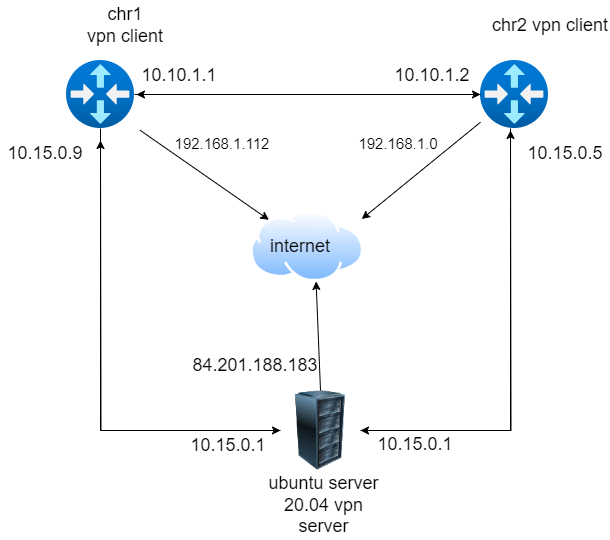

The diagram above was exported from draw.io. Its source (the exported page's mxGraphModel, read from the mxfile embedded in the PNG):
<mxGraphModel dx="716" dy="618" grid="1" gridSize="10" guides="1" tooltips="1" connect="1" arrows="1" fold="1" page="1" pageScale="1" pageWidth="827" pageHeight="1169" math="0" shadow="0">
  <root>
    <mxCell id="0" />
    <mxCell id="1" parent="0" />
    <mxCell id="9jcrYYqmicYWXdQtg-Au-7" style="edgeStyle=orthogonalEdgeStyle;rounded=0;orthogonalLoop=1;jettySize=auto;html=1;" edge="1" parent="1" source="9jcrYYqmicYWXdQtg-Au-1">
      <mxGeometry relative="1" as="geometry">
        <mxPoint x="550" y="134" as="targetPoint" />
      </mxGeometry>
    </mxCell>
    <mxCell id="9jcrYYqmicYWXdQtg-Au-1" value="" style="image;aspect=fixed;html=1;points=[];align=center;fontSize=12;image=img/lib/azure2/networking/Virtual_Router.svg;" vertex="1" parent="1">
      <mxGeometry x="136" y="100" width="68" height="68" as="geometry" />
    </mxCell>
    <mxCell id="9jcrYYqmicYWXdQtg-Au-10" style="edgeStyle=orthogonalEdgeStyle;rounded=0;orthogonalLoop=1;jettySize=auto;html=1;" edge="1" parent="1" source="9jcrYYqmicYWXdQtg-Au-2" target="9jcrYYqmicYWXdQtg-Au-3">
      <mxGeometry relative="1" as="geometry">
        <Array as="points">
          <mxPoint x="580" y="470" />
        </Array>
      </mxGeometry>
    </mxCell>
    <mxCell id="9jcrYYqmicYWXdQtg-Au-2" value="" style="image;aspect=fixed;html=1;points=[];align=center;fontSize=12;image=img/lib/azure2/networking/Virtual_Router.svg;" vertex="1" parent="1">
      <mxGeometry x="550" y="100" width="68" height="68" as="geometry" />
    </mxCell>
    <mxCell id="9jcrYYqmicYWXdQtg-Au-21" style="edgeStyle=orthogonalEdgeStyle;rounded=0;orthogonalLoop=1;jettySize=auto;html=1;" edge="1" parent="1" source="9jcrYYqmicYWXdQtg-Au-3">
      <mxGeometry relative="1" as="geometry">
        <mxPoint x="170" y="180" as="targetPoint" />
      </mxGeometry>
    </mxCell>
    <mxCell id="9jcrYYqmicYWXdQtg-Au-22" style="edgeStyle=orthogonalEdgeStyle;rounded=0;orthogonalLoop=1;jettySize=auto;html=1;" edge="1" parent="1" source="9jcrYYqmicYWXdQtg-Au-3">
      <mxGeometry relative="1" as="geometry">
        <mxPoint x="580" y="170" as="targetPoint" />
      </mxGeometry>
    </mxCell>
    <mxCell id="9jcrYYqmicYWXdQtg-Au-3" value="" style="image;html=1;image=img/lib/clip_art/computers/Server_Rack_128x128.png" vertex="1" parent="1">
      <mxGeometry x="350" y="430" width="80" height="80" as="geometry" />
    </mxCell>
    <mxCell id="9jcrYYqmicYWXdQtg-Au-6" style="edgeStyle=orthogonalEdgeStyle;rounded=0;orthogonalLoop=1;jettySize=auto;html=1;entryX=1.029;entryY=0.5;entryDx=0;entryDy=0;entryPerimeter=0;" edge="1" parent="1" source="9jcrYYqmicYWXdQtg-Au-2" target="9jcrYYqmicYWXdQtg-Au-1">
      <mxGeometry relative="1" as="geometry" />
    </mxCell>
    <mxCell id="9jcrYYqmicYWXdQtg-Au-9" value="" style="edgeStyle=orthogonalEdgeStyle;rounded=0;orthogonalLoop=1;jettySize=auto;html=1;" edge="1" parent="1" source="9jcrYYqmicYWXdQtg-Au-1" target="9jcrYYqmicYWXdQtg-Au-3">
      <mxGeometry relative="1" as="geometry">
        <mxPoint x="170" y="168" as="sourcePoint" />
        <mxPoint x="390" y="430" as="targetPoint" />
        <Array as="points">
          <mxPoint x="170" y="470" />
        </Array>
      </mxGeometry>
    </mxCell>
    <mxCell id="9jcrYYqmicYWXdQtg-Au-4" value="" style="image;aspect=fixed;perimeter=ellipsePerimeter;html=1;align=center;shadow=0;dashed=0;spacingTop=3;image=img/lib/active_directory/internet_cloud.svg;" vertex="1" parent="1">
      <mxGeometry x="320" y="250" width="113.49" height="71.5" as="geometry" />
    </mxCell>
    <mxCell id="9jcrYYqmicYWXdQtg-Au-11" value="" style="endArrow=classic;html=1;rounded=0;entryX=0.98;entryY=0.12;entryDx=0;entryDy=0;entryPerimeter=0;" edge="1" parent="1" source="9jcrYYqmicYWXdQtg-Au-2" target="9jcrYYqmicYWXdQtg-Au-4">
      <mxGeometry width="50" height="50" relative="1" as="geometry">
        <mxPoint x="390" y="350" as="sourcePoint" />
        <mxPoint x="440" y="300" as="targetPoint" />
      </mxGeometry>
    </mxCell>
    <mxCell id="9jcrYYqmicYWXdQtg-Au-12" value="" style="endArrow=classic;html=1;rounded=0;exitX=0.5;exitY=0;exitDx=0;exitDy=0;entryX=0.578;entryY=0.993;entryDx=0;entryDy=0;entryPerimeter=0;" edge="1" parent="1" source="9jcrYYqmicYWXdQtg-Au-3" target="9jcrYYqmicYWXdQtg-Au-4">
      <mxGeometry width="50" height="50" relative="1" as="geometry">
        <mxPoint x="390" y="350" as="sourcePoint" />
        <mxPoint x="440" y="300" as="targetPoint" />
      </mxGeometry>
    </mxCell>
    <mxCell id="9jcrYYqmicYWXdQtg-Au-13" value="" style="endArrow=classic;html=1;rounded=0;exitX=1.082;exitY=1.026;exitDx=0;exitDy=0;exitPerimeter=0;" edge="1" parent="1" source="9jcrYYqmicYWXdQtg-Au-1" target="9jcrYYqmicYWXdQtg-Au-4">
      <mxGeometry width="50" height="50" relative="1" as="geometry">
        <mxPoint x="390" y="350" as="sourcePoint" />
        <mxPoint x="440" y="300" as="targetPoint" />
      </mxGeometry>
    </mxCell>
    <mxCell id="9jcrYYqmicYWXdQtg-Au-15" value="&lt;font style=&quot;font-size: 18px;&quot;&gt;ubuntu server 20.04 vpn server&lt;/font&gt;" style="text;html=1;strokeColor=none;fillColor=none;align=center;verticalAlign=middle;whiteSpace=wrap;rounded=0;" vertex="1" parent="1">
      <mxGeometry x="330" y="510" width="126.51" height="70" as="geometry" />
    </mxCell>
    <mxCell id="9jcrYYqmicYWXdQtg-Au-16" value="&lt;font style=&quot;font-size: 18px;&quot;&gt;chr1&lt;br&gt;vpn client&lt;br&gt;&lt;/font&gt;" style="text;html=1;strokeColor=none;fillColor=none;align=center;verticalAlign=middle;whiteSpace=wrap;rounded=0;" vertex="1" parent="1">
      <mxGeometry x="120" y="40" width="150" height="50" as="geometry" />
    </mxCell>
    <mxCell id="9jcrYYqmicYWXdQtg-Au-17" value="&lt;font style=&quot;font-size: 18px;&quot;&gt;chr2 vpn client&lt;/font&gt;" style="text;html=1;strokeColor=none;fillColor=none;align=center;verticalAlign=middle;whiteSpace=wrap;rounded=0;" vertex="1" parent="1">
      <mxGeometry x="560" y="40" width="120" height="50" as="geometry" />
    </mxCell>
    <mxCell id="9jcrYYqmicYWXdQtg-Au-18" value="&lt;font style=&quot;font-size: 18px;&quot;&gt;internet&lt;/font&gt;" style="text;html=1;strokeColor=none;fillColor=none;align=center;verticalAlign=middle;whiteSpace=wrap;rounded=0;" vertex="1" parent="1">
      <mxGeometry x="340" y="270.75" width="60" height="30" as="geometry" />
    </mxCell>
    <mxCell id="9jcrYYqmicYWXdQtg-Au-23" value="&lt;font style=&quot;font-size: 18px;&quot;&gt;10.10.1.1&lt;/font&gt;" style="text;html=1;strokeColor=none;fillColor=none;align=center;verticalAlign=middle;whiteSpace=wrap;rounded=0;" vertex="1" parent="1">
      <mxGeometry x="204" y="90" width="90" height="50" as="geometry" />
    </mxCell>
    <mxCell id="9jcrYYqmicYWXdQtg-Au-25" value="&lt;font style=&quot;font-size: 18px;&quot;&gt;10.10.1.2&lt;/font&gt;" style="text;html=1;strokeColor=none;fillColor=none;align=center;verticalAlign=middle;whiteSpace=wrap;rounded=0;" vertex="1" parent="1">
      <mxGeometry x="456.51" y="90" width="90" height="50" as="geometry" />
    </mxCell>
    <mxCell id="9jcrYYqmicYWXdQtg-Au-26" value="&lt;font style=&quot;font-size: 18px;&quot;&gt;10.15.0.9&lt;/font&gt;" style="text;html=1;strokeColor=none;fillColor=none;align=center;verticalAlign=middle;whiteSpace=wrap;rounded=0;" vertex="1" parent="1">
      <mxGeometry x="70" y="168" width="90" height="50" as="geometry" />
    </mxCell>
    <mxCell id="9jcrYYqmicYWXdQtg-Au-27" value="&lt;font style=&quot;font-size: 18px;&quot;&gt;10.15.0.5&lt;/font&gt;" style="text;html=1;strokeColor=none;fillColor=none;align=center;verticalAlign=middle;whiteSpace=wrap;rounded=0;" vertex="1" parent="1">
      <mxGeometry x="590" y="168" width="90" height="50" as="geometry" />
    </mxCell>
    <mxCell id="9jcrYYqmicYWXdQtg-Au-28" value="&lt;font style=&quot;font-size: 15px;&quot;&gt;192.168.1.112&lt;br&gt;&lt;/font&gt;" style="text;html=1;strokeColor=none;fillColor=none;align=center;verticalAlign=middle;whiteSpace=wrap;rounded=0;rotation=0;" vertex="1" parent="1">
      <mxGeometry x="213.75" y="148" width="156.25" height="70" as="geometry" />
    </mxCell>
    <mxCell id="9jcrYYqmicYWXdQtg-Au-30" value="&lt;font style=&quot;font-size: 18px;&quot;&gt;10.15.0.1&lt;/font&gt;" style="text;html=1;strokeColor=none;fillColor=none;align=center;verticalAlign=middle;whiteSpace=wrap;rounded=0;" vertex="1" parent="1">
      <mxGeometry x="253.13" y="460" width="90" height="50" as="geometry" />
    </mxCell>
    <mxCell id="9jcrYYqmicYWXdQtg-Au-31" value="&lt;font style=&quot;font-size: 18px;&quot;&gt;10.15.0.1&lt;br&gt;&lt;br&gt;&lt;/font&gt;" style="text;html=1;strokeColor=none;fillColor=none;align=center;verticalAlign=middle;whiteSpace=wrap;rounded=0;" vertex="1" parent="1">
      <mxGeometry x="440" y="470" width="90" height="50" as="geometry" />
    </mxCell>
    <mxCell id="9jcrYYqmicYWXdQtg-Au-33" value="&lt;font style=&quot;font-size: 18px;&quot;&gt;84.201.188.183&lt;/font&gt;" style="text;html=1;strokeColor=none;fillColor=none;align=center;verticalAlign=middle;whiteSpace=wrap;rounded=0;" vertex="1" parent="1">
      <mxGeometry x="280" y="380" width="90" height="50" as="geometry" />
    </mxCell>
    <mxCell id="9jcrYYqmicYWXdQtg-Au-34" value="&lt;font style=&quot;font-size: 15px;&quot;&gt;192.168.1.0&lt;br&gt;&lt;/font&gt;" style="text;html=1;strokeColor=none;fillColor=none;align=center;verticalAlign=middle;whiteSpace=wrap;rounded=0;rotation=0;" vertex="1" parent="1">
      <mxGeometry x="390.26" y="148" width="156.25" height="70" as="geometry" />
    </mxCell>
  </root>
</mxGraphModel>